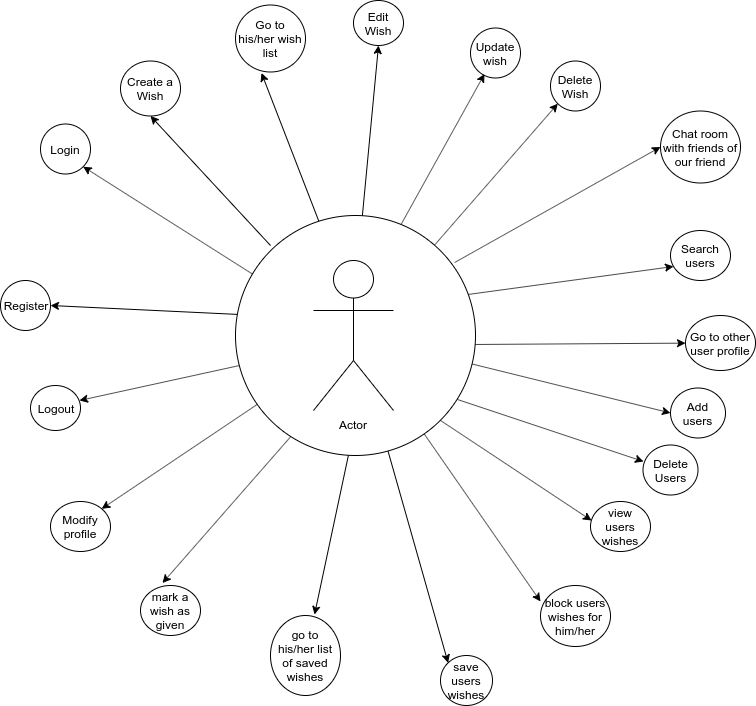

The diagram above was exported from draw.io. Its source (the exported page's mxGraphModel, read from the mxfile embedded in the PNG):
<mxGraphModel dx="1355" dy="757" grid="1" gridSize="10" guides="1" tooltips="1" connect="1" arrows="1" fold="1" page="1" pageScale="1" pageWidth="827" pageHeight="1169" math="0" shadow="0">
  <root>
    <mxCell id="0" />
    <mxCell id="1" parent="0" />
    <mxCell id="TkGUo4M_yYCjLcohwFBu-3" value="Register" style="ellipse;whiteSpace=wrap;html=1;" parent="1" vertex="1">
      <mxGeometry x="10" y="285" width="50" height="50" as="geometry" />
    </mxCell>
    <mxCell id="TkGUo4M_yYCjLcohwFBu-5" value="Create a Wish" style="ellipse;whiteSpace=wrap;html=1;" parent="1" vertex="1">
      <mxGeometry x="130" y="65.5" width="60" height="55" as="geometry" />
    </mxCell>
    <mxCell id="TkGUo4M_yYCjLcohwFBu-6" value="Edit Wish" style="ellipse;whiteSpace=wrap;html=1;" parent="1" vertex="1">
      <mxGeometry x="363" y="5" width="50" height="45" as="geometry" />
    </mxCell>
    <mxCell id="TkGUo4M_yYCjLcohwFBu-7" value="Delete Wish" style="ellipse;whiteSpace=wrap;html=1;" parent="1" vertex="1">
      <mxGeometry x="560" y="65.5" width="50" height="50" as="geometry" />
    </mxCell>
    <mxCell id="TkGUo4M_yYCjLcohwFBu-8" value="Search users" style="ellipse;whiteSpace=wrap;html=1;" parent="1" vertex="1">
      <mxGeometry x="680" y="235" width="60" height="50" as="geometry" />
    </mxCell>
    <mxCell id="TkGUo4M_yYCjLcohwFBu-9" value="Add users" style="ellipse;whiteSpace=wrap;html=1;" parent="1" vertex="1">
      <mxGeometry x="680" y="392.5" width="55" height="50" as="geometry" />
    </mxCell>
    <mxCell id="TkGUo4M_yYCjLcohwFBu-10" value="view users wishes" style="ellipse;whiteSpace=wrap;html=1;" parent="1" vertex="1">
      <mxGeometry x="600" y="506" width="60" height="50" as="geometry" />
    </mxCell>
    <mxCell id="TkGUo4M_yYCjLcohwFBu-11" value="save users wishes" style="ellipse;whiteSpace=wrap;html=1;" parent="1" vertex="1">
      <mxGeometry x="450" y="660" width="52" height="50" as="geometry" />
    </mxCell>
    <mxCell id="TkGUo4M_yYCjLcohwFBu-12" value="block users wishes for him/her" style="ellipse;whiteSpace=wrap;html=1;" parent="1" vertex="1">
      <mxGeometry x="550" y="590" width="70" height="61" as="geometry" />
    </mxCell>
    <mxCell id="TkGUo4M_yYCjLcohwFBu-13" value="Modify profile" style="ellipse;whiteSpace=wrap;html=1;" parent="1" vertex="1">
      <mxGeometry x="60" y="506" width="60" height="50" as="geometry" />
    </mxCell>
    <mxCell id="TkGUo4M_yYCjLcohwFBu-14" value="Logout" style="ellipse;whiteSpace=wrap;html=1;" parent="1" vertex="1">
      <mxGeometry x="40" y="390" width="50" height="45" as="geometry" />
    </mxCell>
    <mxCell id="TkGUo4M_yYCjLcohwFBu-15" value="Go to his/her wish list" style="ellipse;whiteSpace=wrap;html=1;" parent="1" vertex="1">
      <mxGeometry x="245" y="9.5" width="70" height="67" as="geometry" />
    </mxCell>
    <mxCell id="TkGUo4M_yYCjLcohwFBu-16" value="Go to other user profile" style="ellipse;whiteSpace=wrap;html=1;" parent="1" vertex="1">
      <mxGeometry x="695" y="320" width="70" height="55" as="geometry" />
    </mxCell>
    <mxCell id="TkGUo4M_yYCjLcohwFBu-18" value="go to his/her list of saved wishes" style="ellipse;whiteSpace=wrap;html=1;" parent="1" vertex="1">
      <mxGeometry x="280" y="620" width="70" height="80" as="geometry" />
    </mxCell>
    <mxCell id="TkGUo4M_yYCjLcohwFBu-20" value="Update wish&lt;br&gt;" style="ellipse;whiteSpace=wrap;html=1;" parent="1" vertex="1">
      <mxGeometry x="480" y="32.5" width="50" height="50" as="geometry" />
    </mxCell>
    <mxCell id="TkGUo4M_yYCjLcohwFBu-21" value="mark a wish as given" style="ellipse;whiteSpace=wrap;html=1;" parent="1" vertex="1">
      <mxGeometry x="150" y="590" width="60" height="50" as="geometry" />
    </mxCell>
    <mxCell id="TkGUo4M_yYCjLcohwFBu-22" value="Chat room with friends of our friend" style="ellipse;whiteSpace=wrap;html=1;" parent="1" vertex="1">
      <mxGeometry x="670" y="115.5" width="80" height="72" as="geometry" />
    </mxCell>
    <mxCell id="TkGUo4M_yYCjLcohwFBu-28" value="" style="endArrow=classic;html=1;entryX=1;entryY=1;entryDx=0;entryDy=0;" parent="1" target="TkGUo4M_yYCjLcohwFBu-4" edge="1">
      <mxGeometry width="50" height="50" relative="1" as="geometry">
        <mxPoint x="280" y="290" as="sourcePoint" />
        <mxPoint x="221.5" y="82.5" as="targetPoint" />
      </mxGeometry>
    </mxCell>
    <mxCell id="TkGUo4M_yYCjLcohwFBu-29" value="" style="endArrow=classic;html=1;entryX=0.5;entryY=1;entryDx=0;entryDy=0;" parent="1" target="TkGUo4M_yYCjLcohwFBu-5" edge="1">
      <mxGeometry width="50" height="50" relative="1" as="geometry">
        <mxPoint x="280" y="250" as="sourcePoint" />
        <mxPoint x="200" y="299" as="targetPoint" />
      </mxGeometry>
    </mxCell>
    <mxCell id="TkGUo4M_yYCjLcohwFBu-30" value="" style="endArrow=classic;html=1;entryX=0.371;entryY=1.015;entryDx=0;entryDy=0;entryPerimeter=0;" parent="1" target="TkGUo4M_yYCjLcohwFBu-15" edge="1">
      <mxGeometry width="50" height="50" relative="1" as="geometry">
        <mxPoint x="330" y="230" as="sourcePoint" />
        <mxPoint x="200" y="299" as="targetPoint" />
      </mxGeometry>
    </mxCell>
    <mxCell id="TkGUo4M_yYCjLcohwFBu-31" value="" style="endArrow=classic;html=1;entryX=0.5;entryY=1;entryDx=0;entryDy=0;" parent="1" target="TkGUo4M_yYCjLcohwFBu-6" edge="1">
      <mxGeometry width="50" height="50" relative="1" as="geometry">
        <mxPoint x="370" y="240" as="sourcePoint" />
        <mxPoint x="170" y="299" as="targetPoint" />
      </mxGeometry>
    </mxCell>
    <mxCell id="TkGUo4M_yYCjLcohwFBu-32" value="" style="endArrow=classic;html=1;entryX=0.28;entryY=0.92;entryDx=0;entryDy=0;entryPerimeter=0;" parent="1" target="TkGUo4M_yYCjLcohwFBu-20" edge="1">
      <mxGeometry width="50" height="50" relative="1" as="geometry">
        <mxPoint x="410" y="230" as="sourcePoint" />
        <mxPoint x="170" y="299" as="targetPoint" />
      </mxGeometry>
    </mxCell>
    <mxCell id="TkGUo4M_yYCjLcohwFBu-33" value="" style="endArrow=classic;html=1;entryX=0;entryY=1;entryDx=0;entryDy=0;" parent="1" source="AP9qj2Ue9fJYkPOPzu0B-3" target="TkGUo4M_yYCjLcohwFBu-7" edge="1">
      <mxGeometry width="50" height="50" relative="1" as="geometry">
        <mxPoint x="420" y="240" as="sourcePoint" />
        <mxPoint x="170" y="299" as="targetPoint" />
      </mxGeometry>
    </mxCell>
    <mxCell id="TkGUo4M_yYCjLcohwFBu-34" value="" style="endArrow=classic;html=1;entryX=0.05;entryY=0.72;entryDx=0;entryDy=0;entryPerimeter=0;" parent="1" target="TkGUo4M_yYCjLcohwFBu-8" edge="1">
      <mxGeometry width="50" height="50" relative="1" as="geometry">
        <mxPoint x="470" y="300" as="sourcePoint" />
        <mxPoint x="171.5" y="299" as="targetPoint" />
      </mxGeometry>
    </mxCell>
    <mxCell id="TkGUo4M_yYCjLcohwFBu-35" value="" style="endArrow=classic;html=1;" parent="1" target="TkGUo4M_yYCjLcohwFBu-16" edge="1">
      <mxGeometry width="50" height="50" relative="1" as="geometry">
        <mxPoint x="480" y="349" as="sourcePoint" />
        <mxPoint x="170" y="299" as="targetPoint" />
      </mxGeometry>
    </mxCell>
    <mxCell id="TkGUo4M_yYCjLcohwFBu-36" value="" style="endArrow=classic;html=1;entryX=0;entryY=0.5;entryDx=0;entryDy=0;" parent="1" source="AP9qj2Ue9fJYkPOPzu0B-3" target="TkGUo4M_yYCjLcohwFBu-9" edge="1">
      <mxGeometry width="50" height="50" relative="1" as="geometry">
        <mxPoint x="470" y="410" as="sourcePoint" />
        <mxPoint x="171.5" y="299" as="targetPoint" />
      </mxGeometry>
    </mxCell>
    <mxCell id="TkGUo4M_yYCjLcohwFBu-37" value="" style="endArrow=classic;html=1;entryX=0.017;entryY=0.38;entryDx=0;entryDy=0;entryPerimeter=0;exitX=1;exitY=1;exitDx=0;exitDy=0;" parent="1" source="AP9qj2Ue9fJYkPOPzu0B-3" target="TkGUo4M_yYCjLcohwFBu-10" edge="1">
      <mxGeometry width="50" height="50" relative="1" as="geometry">
        <mxPoint x="440" y="450" as="sourcePoint" />
        <mxPoint x="171.5" y="299" as="targetPoint" />
      </mxGeometry>
    </mxCell>
    <mxCell id="TkGUo4M_yYCjLcohwFBu-38" value="" style="endArrow=classic;html=1;entryX=0;entryY=0.262;entryDx=0;entryDy=0;entryPerimeter=0;" parent="1" source="AP9qj2Ue9fJYkPOPzu0B-3" target="TkGUo4M_yYCjLcohwFBu-12" edge="1">
      <mxGeometry width="50" height="50" relative="1" as="geometry">
        <mxPoint x="400" y="470" as="sourcePoint" />
        <mxPoint x="170" y="299" as="targetPoint" />
      </mxGeometry>
    </mxCell>
    <mxCell id="TkGUo4M_yYCjLcohwFBu-39" value="" style="endArrow=classic;html=1;entryX=0;entryY=0;entryDx=0;entryDy=0;" parent="1" source="AP9qj2Ue9fJYkPOPzu0B-3" target="TkGUo4M_yYCjLcohwFBu-11" edge="1">
      <mxGeometry width="50" height="50" relative="1" as="geometry">
        <mxPoint x="380" y="470" as="sourcePoint" />
        <mxPoint x="170" y="299" as="targetPoint" />
      </mxGeometry>
    </mxCell>
    <mxCell id="TkGUo4M_yYCjLcohwFBu-40" value="" style="endArrow=classic;html=1;entryX=0.629;entryY=-0.012;entryDx=0;entryDy=0;entryPerimeter=0;" parent="1" target="TkGUo4M_yYCjLcohwFBu-18" edge="1">
      <mxGeometry width="50" height="50" relative="1" as="geometry">
        <mxPoint x="360" y="450" as="sourcePoint" />
        <mxPoint x="257.6152236891496" y="549.822330470336" as="targetPoint" />
      </mxGeometry>
    </mxCell>
    <mxCell id="TkGUo4M_yYCjLcohwFBu-41" value="" style="endArrow=classic;html=1;entryX=0.367;entryY=-0.05;entryDx=0;entryDy=0;entryPerimeter=0;" parent="1" target="TkGUo4M_yYCjLcohwFBu-21" edge="1">
      <mxGeometry width="50" height="50" relative="1" as="geometry">
        <mxPoint x="310" y="430" as="sourcePoint" />
        <mxPoint x="206.5" y="575.04" as="targetPoint" />
      </mxGeometry>
    </mxCell>
    <mxCell id="TkGUo4M_yYCjLcohwFBu-42" value="" style="endArrow=classic;html=1;entryX=1;entryY=0;entryDx=0;entryDy=0;" parent="1" target="TkGUo4M_yYCjLcohwFBu-13" edge="1">
      <mxGeometry width="50" height="50" relative="1" as="geometry">
        <mxPoint x="280" y="400" as="sourcePoint" />
        <mxPoint x="60" y="730" as="targetPoint" />
      </mxGeometry>
    </mxCell>
    <mxCell id="TkGUo4M_yYCjLcohwFBu-43" value="" style="endArrow=classic;html=1;entryX=0.98;entryY=0.333;entryDx=0;entryDy=0;entryPerimeter=0;exitX=0.017;exitY=0.625;exitDx=0;exitDy=0;exitPerimeter=0;" parent="1" target="TkGUo4M_yYCjLcohwFBu-14" edge="1" source="AP9qj2Ue9fJYkPOPzu0B-3">
      <mxGeometry width="50" height="50" relative="1" as="geometry">
        <mxPoint x="270" y="340" as="sourcePoint" />
        <mxPoint x="60" y="730" as="targetPoint" />
      </mxGeometry>
    </mxCell>
    <mxCell id="TkGUo4M_yYCjLcohwFBu-44" value="" style="endArrow=classic;html=1;entryX=0;entryY=0.5;entryDx=0;entryDy=0;exitX=0.913;exitY=0.196;exitDx=0;exitDy=0;exitPerimeter=0;" parent="1" source="AP9qj2Ue9fJYkPOPzu0B-3" target="TkGUo4M_yYCjLcohwFBu-22" edge="1">
      <mxGeometry width="50" height="50" relative="1" as="geometry">
        <mxPoint x="450" y="250" as="sourcePoint" />
        <mxPoint x="171.5" y="299" as="targetPoint" />
      </mxGeometry>
    </mxCell>
    <mxCell id="TkGUo4M_yYCjLcohwFBu-4" value="Login" style="ellipse;whiteSpace=wrap;html=1;" parent="1" vertex="1">
      <mxGeometry x="50" y="128.5" width="50" height="50" as="geometry" />
    </mxCell>
    <mxCell id="AP9qj2Ue9fJYkPOPzu0B-1" value="" style="endArrow=classic;html=1;entryX=1;entryY=0.5;entryDx=0;entryDy=0;" parent="1" target="TkGUo4M_yYCjLcohwFBu-3" edge="1">
      <mxGeometry width="50" height="50" relative="1" as="geometry">
        <mxPoint x="270" y="320" as="sourcePoint" />
        <mxPoint x="40" y="60" as="targetPoint" />
      </mxGeometry>
    </mxCell>
    <mxCell id="AP9qj2Ue9fJYkPOPzu0B-3" value="" style="ellipse;whiteSpace=wrap;html=1;aspect=fixed;" parent="1" vertex="1">
      <mxGeometry x="245" y="220" width="240" height="240" as="geometry" />
    </mxCell>
    <mxCell id="AP9qj2Ue9fJYkPOPzu0B-4" value="Actor" style="shape=umlActor;verticalLabelPosition=bottom;labelBackgroundColor=#ffffff;verticalAlign=top;html=1;" parent="1" vertex="1">
      <mxGeometry x="323" y="265" width="80" height="150" as="geometry" />
    </mxCell>
    <mxCell id="ssWDUfDqPlnI16ZslnUe-1" value="" style="endArrow=classic;html=1;entryX=0;entryY=0.5;entryDx=0;entryDy=0;" edge="1" parent="1">
      <mxGeometry width="50" height="50" relative="1" as="geometry">
        <mxPoint x="466.8419957660617" y="403.94733192202057" as="sourcePoint" />
        <mxPoint x="653" y="466" as="targetPoint" />
      </mxGeometry>
    </mxCell>
    <mxCell id="ssWDUfDqPlnI16ZslnUe-2" value="Delete Users" style="ellipse;whiteSpace=wrap;html=1;" vertex="1" parent="1">
      <mxGeometry x="652.5" y="449.5" width="55" height="50" as="geometry" />
    </mxCell>
  </root>
</mxGraphModel>